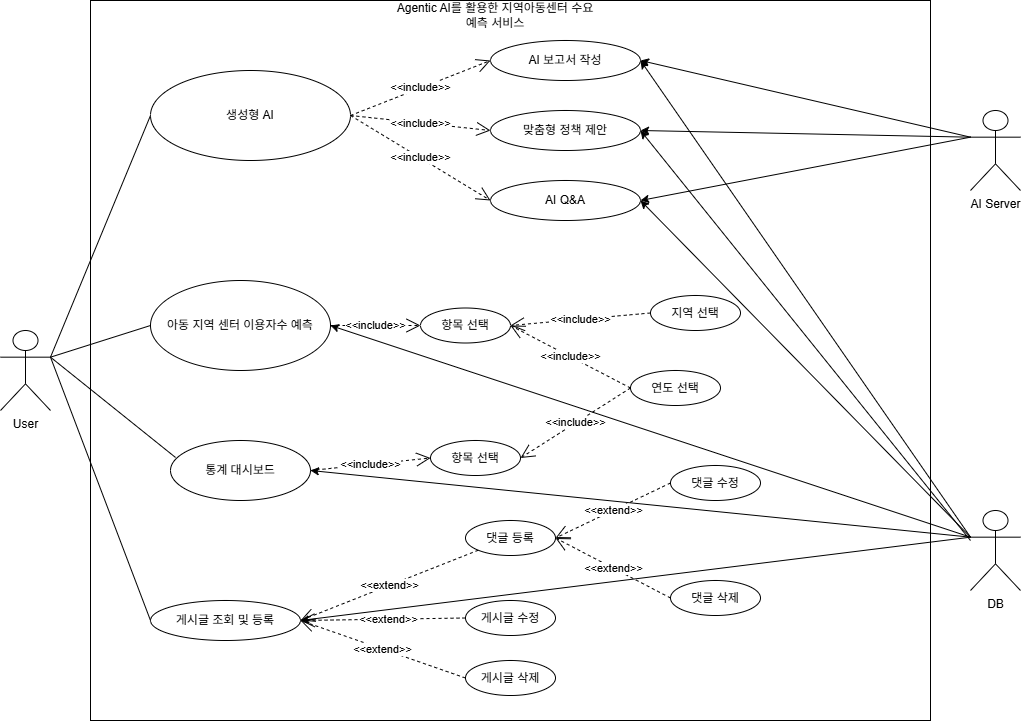

The diagram above was exported from draw.io. Its source (the exported page's mxGraphModel, read from the mxfile embedded in the PNG):
<mxGraphModel dx="1709" dy="663" grid="1" gridSize="10" guides="1" tooltips="1" connect="1" arrows="1" fold="1" page="1" pageScale="1" pageWidth="827" pageHeight="1169" math="0" shadow="0">
  <root>
    <object label="" 사용자="사용자&#10;" id="0">
      <mxCell />
    </object>
    <mxCell id="1" parent="0" />
    <mxCell id="0V_KMUeO1ZzR597-RkT2-2" parent="1" style="rounded=0;whiteSpace=wrap;html=1;direction=south;" value="" vertex="1">
      <mxGeometry height="720" width="840" x="120" y="50" as="geometry" />
    </mxCell>
    <object label="User&lt;br&gt;&lt;div&gt;&lt;br&gt;&lt;/div&gt;" 사용자="사용자" id="0V_KMUeO1ZzR597-RkT2-3">
      <mxCell parent="1" style="shape=umlActor;verticalLabelPosition=bottom;verticalAlign=top;html=1;outlineConnect=0;movable=1;resizable=1;rotatable=1;deletable=1;editable=1;locked=0;connectable=1;" vertex="1">
        <mxGeometry height="80" width="50" x="30" y="380" as="geometry" />
      </mxCell>
    </object>
    <mxCell id="gRYHcgImniM7rZh6GSYb-8" parent="1" style="ellipse;whiteSpace=wrap;html=1;" value="항목 선택" vertex="1">
      <mxGeometry height="35" width="90" x="450" y="357.5" as="geometry" />
    </mxCell>
    <mxCell id="gRYHcgImniM7rZh6GSYb-9" parent="1" style="ellipse;whiteSpace=wrap;html=1;" value="아동 지역 센터 이용자수 예측" vertex="1">
      <mxGeometry height="90" width="180" x="180" y="330" as="geometry" />
    </mxCell>
    <mxCell id="gRYHcgImniM7rZh6GSYb-23" parent="1" style="text;html=1;whiteSpace=wrap;strokeColor=none;fillColor=none;align=center;verticalAlign=middle;rounded=0;" value="Agentic AI를 활용한 지역아동센터 수요 예측 서비스" vertex="1">
      <mxGeometry height="30" width="210" x="420" y="50" as="geometry" />
    </mxCell>
    <mxCell id="gRYHcgImniM7rZh6GSYb-24" parent="1" style="ellipse;whiteSpace=wrap;html=1;" value="통계 대시보드" vertex="1">
      <mxGeometry height="60" width="140" x="200" y="490" as="geometry" />
    </mxCell>
    <mxCell id="gRYHcgImniM7rZh6GSYb-25" parent="1" style="ellipse;whiteSpace=wrap;html=1;" value="생성형 AI" vertex="1">
      <mxGeometry height="90" width="200" x="180" y="120" as="geometry" />
    </mxCell>
    <mxCell id="gRYHcgImniM7rZh6GSYb-27" parent="1" style="ellipse;whiteSpace=wrap;html=1;" value="게시글 조회 및 등록" vertex="1">
      <mxGeometry height="40" width="150" x="180" y="650" as="geometry" />
    </mxCell>
    <mxCell id="gRYHcgImniM7rZh6GSYb-37" parent="1" style="ellipse;whiteSpace=wrap;html=1;" value="연도 선택" vertex="1">
      <mxGeometry height="35" width="90" x="660" y="420" as="geometry" />
    </mxCell>
    <mxCell id="gRYHcgImniM7rZh6GSYb-38" parent="1" style="ellipse;whiteSpace=wrap;html=1;" value="지역 선택" vertex="1">
      <mxGeometry height="35" width="90" x="680" y="345" as="geometry" />
    </mxCell>
    <mxCell id="gRYHcgImniM7rZh6GSYb-39" parent="1" style="ellipse;whiteSpace=wrap;html=1;" value="항목 선택" vertex="1">
      <mxGeometry height="35" width="90" x="460" y="490" as="geometry" />
    </mxCell>
    <mxCell id="gRYHcgImniM7rZh6GSYb-40" parent="1" style="ellipse;whiteSpace=wrap;html=1;" value="댓글 등록" vertex="1">
      <mxGeometry height="35" width="90" x="495" y="570" as="geometry" />
    </mxCell>
    <mxCell id="gRYHcgImniM7rZh6GSYb-41" parent="1" style="ellipse;whiteSpace=wrap;html=1;" value="게시글 수정" vertex="1">
      <mxGeometry height="35" width="90" x="495" y="650" as="geometry" />
    </mxCell>
    <mxCell id="gRYHcgImniM7rZh6GSYb-44" parent="1" style="ellipse;whiteSpace=wrap;html=1;" value="게시글 삭제" vertex="1">
      <mxGeometry height="35" width="90" x="495" y="710" as="geometry" />
    </mxCell>
    <mxCell id="gRYHcgImniM7rZh6GSYb-47" parent="1" style="ellipse;whiteSpace=wrap;html=1;" value="댓글 수정" vertex="1">
      <mxGeometry height="35" width="90" x="700" y="515" as="geometry" />
    </mxCell>
    <mxCell id="gRYHcgImniM7rZh6GSYb-48" parent="1" style="ellipse;whiteSpace=wrap;html=1;" value="댓글 삭제" vertex="1">
      <mxGeometry height="35" width="90" x="700" y="630" as="geometry" />
    </mxCell>
    <mxCell id="gRYHcgImniM7rZh6GSYb-53" edge="1" parent="1" source="0V_KMUeO1ZzR597-RkT2-3" style="endArrow=none;html=1;rounded=0;entryX=0;entryY=0.5;entryDx=0;entryDy=0;exitX=1;exitY=0.3333333333333333;exitDx=0;exitDy=0;exitPerimeter=0;" target="gRYHcgImniM7rZh6GSYb-9" value="">
      <mxGeometry height="50" relative="1" width="50" as="geometry">
        <mxPoint x="390" y="380" as="sourcePoint" />
        <mxPoint x="440" y="330" as="targetPoint" />
      </mxGeometry>
    </mxCell>
    <mxCell id="gRYHcgImniM7rZh6GSYb-54" edge="1" parent="1" source="0V_KMUeO1ZzR597-RkT2-3" style="endArrow=none;html=1;rounded=0;entryX=0.036;entryY=0.283;entryDx=0;entryDy=0;entryPerimeter=0;exitX=1;exitY=0.3333333333333333;exitDx=0;exitDy=0;exitPerimeter=0;" target="gRYHcgImniM7rZh6GSYb-24" value="">
      <mxGeometry height="50" relative="1" width="50" as="geometry">
        <mxPoint x="80" y="190" as="sourcePoint" />
        <mxPoint x="440" y="330" as="targetPoint" />
      </mxGeometry>
    </mxCell>
    <mxCell id="gRYHcgImniM7rZh6GSYb-55" edge="1" parent="1" source="0V_KMUeO1ZzR597-RkT2-3" style="endArrow=none;html=1;rounded=0;exitX=1;exitY=0.3333333333333333;exitDx=0;exitDy=0;exitPerimeter=0;entryX=0;entryY=0.5;entryDx=0;entryDy=0;" target="gRYHcgImniM7rZh6GSYb-25" value="">
      <mxGeometry height="50" relative="1" width="50" as="geometry">
        <mxPoint x="390" y="380" as="sourcePoint" />
        <mxPoint x="440" y="330" as="targetPoint" />
      </mxGeometry>
    </mxCell>
    <mxCell id="gRYHcgImniM7rZh6GSYb-57" edge="1" parent="1" source="0V_KMUeO1ZzR597-RkT2-3" style="endArrow=none;html=1;rounded=0;entryX=0;entryY=0.5;entryDx=0;entryDy=0;exitX=1;exitY=0.3333333333333333;exitDx=0;exitDy=0;exitPerimeter=0;" target="gRYHcgImniM7rZh6GSYb-27" value="">
      <mxGeometry height="50" relative="1" width="50" as="geometry">
        <mxPoint x="80" y="190" as="sourcePoint" />
        <mxPoint x="440" y="330" as="targetPoint" />
      </mxGeometry>
    </mxCell>
    <mxCell id="vTZr-C7vz9uYSNh2zamI-19" edge="1" parent="1" source="gRYHcgImniM7rZh6GSYb-47" style="endArrow=open;endSize=12;dashed=1;html=1;rounded=0;exitX=0;exitY=0.5;exitDx=0;exitDy=0;entryX=1;entryY=0.5;entryDx=0;entryDy=0;" target="gRYHcgImniM7rZh6GSYb-40" value="&amp;lt;&amp;lt;extend&amp;gt;&amp;gt;">
      <mxGeometry relative="1" width="160" as="geometry">
        <mxPoint x="710" y="419.5" as="sourcePoint" />
        <mxPoint x="530" y="430" as="targetPoint" />
      </mxGeometry>
    </mxCell>
    <mxCell id="vTZr-C7vz9uYSNh2zamI-22" edge="1" parent="1" source="gRYHcgImniM7rZh6GSYb-40" style="endArrow=open;endSize=12;dashed=1;html=1;rounded=0;exitX=0;exitY=1;exitDx=0;exitDy=0;entryX=1;entryY=0.5;entryDx=0;entryDy=0;" target="gRYHcgImniM7rZh6GSYb-27" value="&amp;lt;&amp;lt;extend&amp;gt;&amp;gt;">
      <mxGeometry relative="1" width="160" as="geometry">
        <mxPoint x="650" y="430" as="sourcePoint" />
        <mxPoint x="360" y="530" as="targetPoint" />
      </mxGeometry>
    </mxCell>
    <mxCell id="vTZr-C7vz9uYSNh2zamI-25" edge="1" parent="1" source="gRYHcgImniM7rZh6GSYb-48" style="endArrow=open;endSize=12;dashed=1;html=1;rounded=0;entryX=1;entryY=0.5;entryDx=0;entryDy=0;exitX=0;exitY=0.5;exitDx=0;exitDy=0;" target="gRYHcgImniM7rZh6GSYb-40" value="&amp;lt;&amp;lt;extend&amp;gt;&amp;gt;">
      <mxGeometry relative="1" width="160" as="geometry">
        <mxPoint x="650" y="430" as="sourcePoint" />
        <mxPoint x="810" y="430" as="targetPoint" />
      </mxGeometry>
    </mxCell>
    <mxCell id="vTZr-C7vz9uYSNh2zamI-26" edge="1" parent="1" source="gRYHcgImniM7rZh6GSYb-41" style="endArrow=open;endSize=12;dashed=1;html=1;rounded=0;entryX=1;entryY=0.5;entryDx=0;entryDy=0;exitX=0;exitY=0.5;exitDx=0;exitDy=0;" target="gRYHcgImniM7rZh6GSYb-27" value="&amp;lt;&amp;lt;extend&amp;gt;&amp;gt;">
      <mxGeometry relative="1" width="160" x="-0.0728" as="geometry">
        <mxPoint as="offset" />
        <Array as="points" />
        <mxPoint x="650" y="430" as="sourcePoint" />
        <mxPoint x="810" y="430" as="targetPoint" />
      </mxGeometry>
    </mxCell>
    <mxCell id="vTZr-C7vz9uYSNh2zamI-27" edge="1" parent="1" source="gRYHcgImniM7rZh6GSYb-44" style="endArrow=open;endSize=12;dashed=1;html=1;rounded=0;exitX=0;exitY=0.5;exitDx=0;exitDy=0;entryX=1;entryY=0.5;entryDx=0;entryDy=0;" target="gRYHcgImniM7rZh6GSYb-27" value="&amp;lt;&amp;lt;extend&amp;gt;&amp;gt;">
      <mxGeometry relative="1" width="160" as="geometry">
        <mxPoint x="650" y="430" as="sourcePoint" />
        <mxPoint x="360" y="530" as="targetPoint" />
      </mxGeometry>
    </mxCell>
    <mxCell id="vTZr-C7vz9uYSNh2zamI-31" edge="1" parent="1" source="gRYHcgImniM7rZh6GSYb-24" style="endArrow=open;endSize=12;dashed=1;html=1;rounded=0;exitX=1;exitY=0.5;exitDx=0;exitDy=0;entryX=0;entryY=0.5;entryDx=0;entryDy=0;" target="gRYHcgImniM7rZh6GSYb-39" value="&amp;lt;&amp;lt;include&amp;gt;&amp;gt;">
      <mxGeometry relative="1" width="160" as="geometry">
        <mxPoint x="650" y="430" as="sourcePoint" />
        <mxPoint x="810" y="430" as="targetPoint" />
      </mxGeometry>
    </mxCell>
    <mxCell id="vTZr-C7vz9uYSNh2zamI-32" edge="1" parent="1" source="gRYHcgImniM7rZh6GSYb-9" style="endArrow=open;endSize=12;dashed=1;html=1;rounded=0;exitX=1;exitY=0.5;exitDx=0;exitDy=0;entryX=0;entryY=0.5;entryDx=0;entryDy=0;" target="gRYHcgImniM7rZh6GSYb-8" value="&amp;lt;&amp;lt;include&amp;gt;&amp;gt;">
      <mxGeometry relative="1" width="160" as="geometry">
        <mxPoint x="650" y="430" as="sourcePoint" />
        <mxPoint x="810" y="430" as="targetPoint" />
      </mxGeometry>
    </mxCell>
    <mxCell id="vTZr-C7vz9uYSNh2zamI-33" edge="1" parent="1" source="gRYHcgImniM7rZh6GSYb-37" style="endArrow=open;endSize=12;dashed=1;html=1;rounded=0;exitX=0;exitY=0.5;exitDx=0;exitDy=0;entryX=1;entryY=0.5;entryDx=0;entryDy=0;" target="gRYHcgImniM7rZh6GSYb-39" value="&amp;lt;&amp;lt;include&amp;gt;&amp;gt;">
      <mxGeometry relative="1" width="160" as="geometry">
        <mxPoint x="650" y="430" as="sourcePoint" />
        <mxPoint x="810" y="430" as="targetPoint" />
      </mxGeometry>
    </mxCell>
    <mxCell id="vTZr-C7vz9uYSNh2zamI-34" edge="1" parent="1" source="gRYHcgImniM7rZh6GSYb-37" style="endArrow=open;endSize=12;dashed=1;html=1;rounded=0;exitX=0;exitY=0.5;exitDx=0;exitDy=0;entryX=1;entryY=0.5;entryDx=0;entryDy=0;" target="gRYHcgImniM7rZh6GSYb-8" value="&amp;lt;&amp;lt;include&amp;gt;&amp;gt;">
      <mxGeometry relative="1" width="160" as="geometry">
        <mxPoint x="650" y="430" as="sourcePoint" />
        <mxPoint x="810" y="430" as="targetPoint" />
      </mxGeometry>
    </mxCell>
    <mxCell id="vTZr-C7vz9uYSNh2zamI-35" edge="1" parent="1" source="gRYHcgImniM7rZh6GSYb-38" style="endArrow=open;endSize=12;dashed=1;html=1;rounded=0;exitX=0;exitY=0.5;exitDx=0;exitDy=0;entryX=1;entryY=0.5;entryDx=0;entryDy=0;" target="gRYHcgImniM7rZh6GSYb-8" value="&amp;lt;&amp;lt;include&amp;gt;&amp;gt;">
      <mxGeometry relative="1" width="160" as="geometry">
        <mxPoint x="650" y="420" as="sourcePoint" />
        <mxPoint x="810" y="420" as="targetPoint" />
      </mxGeometry>
    </mxCell>
    <object label="AI Server" 사용자="사용자" id="8GBDFuFBxwmbRkByxitq-1">
      <mxCell parent="1" style="shape=umlActor;verticalLabelPosition=bottom;verticalAlign=top;html=1;outlineConnect=0;movable=1;resizable=1;rotatable=1;deletable=1;editable=1;locked=0;connectable=1;" vertex="1">
        <mxGeometry height="80" width="50" x="1000" y="160" as="geometry" />
      </mxCell>
    </object>
    <object label="DB" 사용자="사용자" id="8GBDFuFBxwmbRkByxitq-7">
      <mxCell parent="1" style="shape=umlActor;verticalLabelPosition=bottom;verticalAlign=top;html=1;outlineConnect=0;movable=1;resizable=1;rotatable=1;deletable=1;editable=1;locked=0;connectable=1;" vertex="1">
        <mxGeometry height="80" width="50" x="1000" y="560" as="geometry" />
      </mxCell>
    </object>
    <mxCell id="8GBDFuFBxwmbRkByxitq-11" parent="1" style="ellipse;whiteSpace=wrap;html=1;" value="AI 보고서 작성" vertex="1">
      <mxGeometry height="40" width="150" x="520" y="90" as="geometry" />
    </mxCell>
    <mxCell id="8GBDFuFBxwmbRkByxitq-12" parent="1" style="ellipse;whiteSpace=wrap;html=1;" value="맞춤형 정책 제안" vertex="1">
      <mxGeometry height="40" width="150" x="520" y="160" as="geometry" />
    </mxCell>
    <mxCell id="8GBDFuFBxwmbRkByxitq-14" parent="1" style="ellipse;whiteSpace=wrap;html=1;" value="AI Q&amp;amp;A" vertex="1">
      <mxGeometry height="40" width="150" x="520" y="230" as="geometry" />
    </mxCell>
    <mxCell id="8GBDFuFBxwmbRkByxitq-22" edge="1" parent="1" source="gRYHcgImniM7rZh6GSYb-25" style="endArrow=open;endSize=12;dashed=1;html=1;rounded=0;exitX=1;exitY=0.5;exitDx=0;exitDy=0;entryX=0;entryY=0.5;entryDx=0;entryDy=0;" target="8GBDFuFBxwmbRkByxitq-11" value="&amp;lt;&amp;lt;include&amp;gt;&amp;gt;">
      <mxGeometry relative="1" width="160" as="geometry">
        <mxPoint x="390" y="370" as="sourcePoint" />
        <mxPoint x="480" y="370" as="targetPoint" />
      </mxGeometry>
    </mxCell>
    <mxCell id="8GBDFuFBxwmbRkByxitq-23" edge="1" parent="1" source="gRYHcgImniM7rZh6GSYb-25" style="endArrow=open;endSize=12;dashed=1;html=1;rounded=0;exitX=1;exitY=0.5;exitDx=0;exitDy=0;entryX=0;entryY=0.5;entryDx=0;entryDy=0;" target="8GBDFuFBxwmbRkByxitq-12" value="&amp;lt;&amp;lt;include&amp;gt;&amp;gt;">
      <mxGeometry relative="1" width="160" as="geometry">
        <mxPoint x="420" y="195" as="sourcePoint" />
        <mxPoint x="560" y="140" as="targetPoint" />
      </mxGeometry>
    </mxCell>
    <mxCell id="8GBDFuFBxwmbRkByxitq-24" edge="1" parent="1" source="gRYHcgImniM7rZh6GSYb-25" style="endArrow=open;endSize=12;dashed=1;html=1;rounded=0;exitX=1;exitY=0.5;exitDx=0;exitDy=0;entryX=0;entryY=0.5;entryDx=0;entryDy=0;" target="8GBDFuFBxwmbRkByxitq-14" value="&amp;lt;&amp;lt;include&amp;gt;&amp;gt;">
      <mxGeometry relative="1" width="160" as="geometry">
        <mxPoint x="430" y="170" as="sourcePoint" />
        <mxPoint x="570" y="185" as="targetPoint" />
      </mxGeometry>
    </mxCell>
    <mxCell id="8GBDFuFBxwmbRkByxitq-29" edge="1" parent="1" source="8GBDFuFBxwmbRkByxitq-1" style="endArrow=classic;html=1;rounded=0;exitX=0;exitY=0.3333333333333333;exitDx=0;exitDy=0;exitPerimeter=0;entryX=1;entryY=0.5;entryDx=0;entryDy=0;" target="8GBDFuFBxwmbRkByxitq-11" value="">
      <mxGeometry height="50" relative="1" width="50" as="geometry">
        <mxPoint x="450" y="430" as="sourcePoint" />
        <mxPoint x="500" y="380" as="targetPoint" />
      </mxGeometry>
    </mxCell>
    <mxCell id="8GBDFuFBxwmbRkByxitq-30" edge="1" parent="1" source="8GBDFuFBxwmbRkByxitq-1" style="endArrow=classic;html=1;rounded=0;exitX=0;exitY=0.3333333333333333;exitDx=0;exitDy=0;exitPerimeter=0;entryX=1;entryY=0.5;entryDx=0;entryDy=0;" target="8GBDFuFBxwmbRkByxitq-12" value="">
      <mxGeometry height="50" relative="1" width="50" as="geometry">
        <mxPoint x="450" y="430" as="sourcePoint" />
        <mxPoint x="500" y="380" as="targetPoint" />
      </mxGeometry>
    </mxCell>
    <mxCell id="8GBDFuFBxwmbRkByxitq-31" edge="1" parent="1" source="8GBDFuFBxwmbRkByxitq-1" style="endArrow=classic;html=1;rounded=0;exitX=0;exitY=0.3333333333333333;exitDx=0;exitDy=0;exitPerimeter=0;entryX=1;entryY=0.5;entryDx=0;entryDy=0;" target="8GBDFuFBxwmbRkByxitq-14" value="">
      <mxGeometry height="50" relative="1" width="50" as="geometry">
        <mxPoint x="450" y="430" as="sourcePoint" />
        <mxPoint x="500" y="380" as="targetPoint" />
      </mxGeometry>
    </mxCell>
    <mxCell id="8GBDFuFBxwmbRkByxitq-32" edge="1" parent="1" source="8GBDFuFBxwmbRkByxitq-7" style="endArrow=classic;html=1;rounded=0;entryX=1;entryY=0.5;entryDx=0;entryDy=0;exitX=0;exitY=0.3333333333333333;exitDx=0;exitDy=0;exitPerimeter=0;" target="gRYHcgImniM7rZh6GSYb-9" value="">
      <mxGeometry height="50" relative="1" width="50" as="geometry">
        <mxPoint x="450" y="500" as="sourcePoint" />
        <mxPoint x="500" y="450" as="targetPoint" />
      </mxGeometry>
    </mxCell>
    <mxCell id="8GBDFuFBxwmbRkByxitq-33" edge="1" parent="1" source="8GBDFuFBxwmbRkByxitq-7" style="endArrow=classic;html=1;rounded=0;entryX=1;entryY=0.5;entryDx=0;entryDy=0;exitX=0;exitY=0.3333333333333333;exitDx=0;exitDy=0;exitPerimeter=0;" target="gRYHcgImniM7rZh6GSYb-24" value="">
      <mxGeometry height="50" relative="1" width="50" as="geometry">
        <mxPoint x="450" y="500" as="sourcePoint" />
        <mxPoint x="500" y="450" as="targetPoint" />
      </mxGeometry>
    </mxCell>
    <mxCell id="8GBDFuFBxwmbRkByxitq-34" edge="1" parent="1" source="8GBDFuFBxwmbRkByxitq-7" style="endArrow=classic;html=1;rounded=0;exitX=0;exitY=0.3333333333333333;exitDx=0;exitDy=0;exitPerimeter=0;" value="">
      <mxGeometry height="50" relative="1" width="50" as="geometry">
        <mxPoint x="450" y="500" as="sourcePoint" />
        <mxPoint x="330" y="670" as="targetPoint" />
      </mxGeometry>
    </mxCell>
    <mxCell id="8GBDFuFBxwmbRkByxitq-35" edge="1" parent="1" source="8GBDFuFBxwmbRkByxitq-7" style="endArrow=classic;html=1;rounded=0;exitX=0;exitY=0.3333333333333333;exitDx=0;exitDy=0;exitPerimeter=0;entryX=1;entryY=0.5;entryDx=0;entryDy=0;" target="8GBDFuFBxwmbRkByxitq-14" value="">
      <mxGeometry height="50" relative="1" width="50" as="geometry">
        <mxPoint x="620" y="420" as="sourcePoint" />
        <mxPoint x="670" y="370" as="targetPoint" />
      </mxGeometry>
    </mxCell>
    <mxCell id="8GBDFuFBxwmbRkByxitq-36" edge="1" parent="1" style="endArrow=classic;html=1;rounded=0;entryX=1;entryY=0.5;entryDx=0;entryDy=0;" target="8GBDFuFBxwmbRkByxitq-12" value="">
      <mxGeometry height="50" relative="1" width="50" as="geometry">
        <mxPoint x="1000" y="590" as="sourcePoint" />
        <mxPoint x="670" y="370" as="targetPoint" />
      </mxGeometry>
    </mxCell>
    <mxCell id="8GBDFuFBxwmbRkByxitq-37" edge="1" parent="1" source="8GBDFuFBxwmbRkByxitq-7" style="endArrow=classic;html=1;rounded=0;entryX=1;entryY=0.5;entryDx=0;entryDy=0;exitX=0;exitY=0.3333333333333333;exitDx=0;exitDy=0;exitPerimeter=0;" target="8GBDFuFBxwmbRkByxitq-11" value="">
      <mxGeometry height="50" relative="1" width="50" as="geometry">
        <mxPoint x="620" y="420" as="sourcePoint" />
        <mxPoint x="670" y="370" as="targetPoint" />
      </mxGeometry>
    </mxCell>
  </root>
</mxGraphModel>